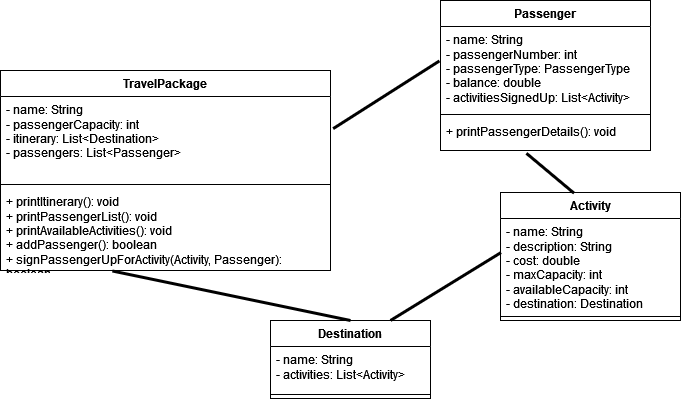

The diagram above was exported from draw.io. Its source (the exported page's mxGraphModel, read from the mxfile embedded in the PNG):
<mxGraphModel dx="1658" dy="408" grid="1" gridSize="10" guides="1" tooltips="1" connect="1" arrows="1" fold="1" page="1" pageScale="1" pageWidth="850" pageHeight="1100" math="0" shadow="0">
  <root>
    <mxCell id="0" />
    <mxCell id="1" parent="0" />
    <mxCell id="VnGWPmgBBzevYxZIfuCz-1" value="TravelPackage" style="swimlane;fontStyle=1;align=center;verticalAlign=top;childLayout=stackLayout;horizontal=1;startSize=26;horizontalStack=0;resizeParent=1;resizeParentMax=0;resizeLast=0;collapsible=1;marginBottom=0;whiteSpace=wrap;html=1;" vertex="1" parent="1">
      <mxGeometry x="-50" y="130" width="330" height="200" as="geometry" />
    </mxCell>
    <mxCell id="VnGWPmgBBzevYxZIfuCz-2" value="&lt;div&gt;- name: String&lt;br&gt;&lt;/div&gt;&lt;div&gt;- passengerCapacity: int&lt;/div&gt;&lt;div&gt;- itinerary: List&amp;lt;Destination&amp;gt;&lt;br&gt;&lt;/div&gt;&lt;div&gt;- passengers: List&amp;lt;Passenger&amp;gt;&lt;br&gt;&lt;/div&gt;" style="text;strokeColor=none;fillColor=none;align=left;verticalAlign=top;spacingLeft=4;spacingRight=4;overflow=hidden;rotatable=0;points=[[0,0.5],[1,0.5]];portConstraint=eastwest;whiteSpace=wrap;html=1;" vertex="1" parent="VnGWPmgBBzevYxZIfuCz-1">
      <mxGeometry y="26" width="330" height="84" as="geometry" />
    </mxCell>
    <mxCell id="VnGWPmgBBzevYxZIfuCz-3" value="" style="line;strokeWidth=1;fillColor=none;align=left;verticalAlign=middle;spacingTop=-1;spacingLeft=3;spacingRight=3;rotatable=0;labelPosition=right;points=[];portConstraint=eastwest;strokeColor=inherit;" vertex="1" parent="VnGWPmgBBzevYxZIfuCz-1">
      <mxGeometry y="110" width="330" height="8" as="geometry" />
    </mxCell>
    <mxCell id="VnGWPmgBBzevYxZIfuCz-4" value="&lt;div&gt;+ printItinerary(): void&lt;/div&gt;&lt;div&gt;+ printPassengerList(): void&lt;/div&gt;&lt;div&gt;+ printAvailableActivities(): void&lt;br&gt;&lt;/div&gt;&lt;div&gt;+ addPassenger(): boolean&lt;br&gt;&lt;/div&gt;&lt;div&gt;+ signPassengerUpForActivity(Activity, Passenger): boolean&lt;/div&gt;" style="text;strokeColor=none;fillColor=none;align=left;verticalAlign=top;spacingLeft=4;spacingRight=4;overflow=hidden;rotatable=0;points=[[0,0.5],[1,0.5]];portConstraint=eastwest;whiteSpace=wrap;html=1;" vertex="1" parent="VnGWPmgBBzevYxZIfuCz-1">
      <mxGeometry y="118" width="330" height="82" as="geometry" />
    </mxCell>
    <mxCell id="VnGWPmgBBzevYxZIfuCz-5" value="Destination" style="swimlane;fontStyle=1;align=center;verticalAlign=top;childLayout=stackLayout;horizontal=1;startSize=26;horizontalStack=0;resizeParent=1;resizeParentMax=0;resizeLast=0;collapsible=1;marginBottom=0;whiteSpace=wrap;html=1;" vertex="1" parent="1">
      <mxGeometry x="220" y="380" width="160" height="78" as="geometry" />
    </mxCell>
    <mxCell id="VnGWPmgBBzevYxZIfuCz-6" value="&lt;div&gt;- name: String&lt;/div&gt;&lt;div&gt;- activities: List&amp;lt;Activity&amp;gt;&lt;br&gt;&lt;/div&gt;" style="text;strokeColor=none;fillColor=none;align=left;verticalAlign=top;spacingLeft=4;spacingRight=4;overflow=hidden;rotatable=0;points=[[0,0.5],[1,0.5]];portConstraint=eastwest;whiteSpace=wrap;html=1;" vertex="1" parent="VnGWPmgBBzevYxZIfuCz-5">
      <mxGeometry y="26" width="160" height="44" as="geometry" />
    </mxCell>
    <mxCell id="VnGWPmgBBzevYxZIfuCz-7" value="" style="line;strokeWidth=1;fillColor=none;align=left;verticalAlign=middle;spacingTop=-1;spacingLeft=3;spacingRight=3;rotatable=0;labelPosition=right;points=[];portConstraint=eastwest;strokeColor=inherit;" vertex="1" parent="VnGWPmgBBzevYxZIfuCz-5">
      <mxGeometry y="70" width="160" height="8" as="geometry" />
    </mxCell>
    <mxCell id="VnGWPmgBBzevYxZIfuCz-9" value="Activity" style="swimlane;fontStyle=1;align=center;verticalAlign=top;childLayout=stackLayout;horizontal=1;startSize=26;horizontalStack=0;resizeParent=1;resizeParentMax=0;resizeLast=0;collapsible=1;marginBottom=0;whiteSpace=wrap;html=1;" vertex="1" parent="1">
      <mxGeometry x="450" y="252" width="180" height="128" as="geometry" />
    </mxCell>
    <mxCell id="VnGWPmgBBzevYxZIfuCz-10" value="- name: String&lt;div&gt;- description: String&lt;/div&gt;&lt;div&gt;- cost: double&lt;/div&gt;&lt;div&gt;- maxCapacity: int&lt;br&gt;&lt;/div&gt;&lt;div&gt;- availableCapacity: int&lt;br&gt;&lt;/div&gt;&lt;div&gt;- destination: Destination&lt;br&gt;&lt;/div&gt;&lt;div&gt;&lt;br&gt;&lt;/div&gt;" style="text;strokeColor=none;fillColor=none;align=left;verticalAlign=top;spacingLeft=4;spacingRight=4;overflow=hidden;rotatable=0;points=[[0,0.5],[1,0.5]];portConstraint=eastwest;whiteSpace=wrap;html=1;" vertex="1" parent="VnGWPmgBBzevYxZIfuCz-9">
      <mxGeometry y="26" width="180" height="94" as="geometry" />
    </mxCell>
    <mxCell id="VnGWPmgBBzevYxZIfuCz-11" value="" style="line;strokeWidth=1;fillColor=none;align=left;verticalAlign=middle;spacingTop=-1;spacingLeft=3;spacingRight=3;rotatable=0;labelPosition=right;points=[];portConstraint=eastwest;strokeColor=inherit;" vertex="1" parent="VnGWPmgBBzevYxZIfuCz-9">
      <mxGeometry y="120" width="180" height="8" as="geometry" />
    </mxCell>
    <mxCell id="VnGWPmgBBzevYxZIfuCz-13" value="Passenger" style="swimlane;fontStyle=1;align=center;verticalAlign=top;childLayout=stackLayout;horizontal=1;startSize=26;horizontalStack=0;resizeParent=1;resizeParentMax=0;resizeLast=0;collapsible=1;marginBottom=0;whiteSpace=wrap;html=1;" vertex="1" parent="1">
      <mxGeometry x="390" y="60" width="210" height="150" as="geometry" />
    </mxCell>
    <mxCell id="VnGWPmgBBzevYxZIfuCz-14" value="- name: String&lt;div&gt;- passengerNumber: int&lt;br&gt;&lt;/div&gt;&lt;div&gt;- passengerType: PassengerType&lt;/div&gt;&lt;div&gt;- balance: double&lt;br&gt;&lt;/div&gt;&lt;div&gt;- activitiesSignedUp: List&amp;lt;Activity&amp;gt;&lt;br&gt;&lt;/div&gt;&lt;div&gt;&lt;br&gt;&lt;/div&gt;" style="text;strokeColor=none;fillColor=none;align=left;verticalAlign=top;spacingLeft=4;spacingRight=4;overflow=hidden;rotatable=0;points=[[0,0.5],[1,0.5]];portConstraint=eastwest;whiteSpace=wrap;html=1;" vertex="1" parent="VnGWPmgBBzevYxZIfuCz-13">
      <mxGeometry y="26" width="210" height="84" as="geometry" />
    </mxCell>
    <mxCell id="VnGWPmgBBzevYxZIfuCz-15" value="" style="line;strokeWidth=1;fillColor=none;align=left;verticalAlign=middle;spacingTop=-1;spacingLeft=3;spacingRight=3;rotatable=0;labelPosition=right;points=[];portConstraint=eastwest;strokeColor=inherit;" vertex="1" parent="VnGWPmgBBzevYxZIfuCz-13">
      <mxGeometry y="110" width="210" height="8" as="geometry" />
    </mxCell>
    <mxCell id="VnGWPmgBBzevYxZIfuCz-16" value="&lt;div&gt;+ printPassengerDetails(): void&lt;/div&gt;" style="text;strokeColor=none;fillColor=none;align=left;verticalAlign=top;spacingLeft=4;spacingRight=4;overflow=hidden;rotatable=0;points=[[0,0.5],[1,0.5]];portConstraint=eastwest;whiteSpace=wrap;html=1;" vertex="1" parent="VnGWPmgBBzevYxZIfuCz-13">
      <mxGeometry y="118" width="210" height="32" as="geometry" />
    </mxCell>
    <mxCell id="VnGWPmgBBzevYxZIfuCz-19" value="" style="endArrow=none;startArrow=none;endFill=0;startFill=0;endSize=8;html=1;verticalAlign=bottom;labelBackgroundColor=none;strokeWidth=3;rounded=0;entryX=0.5;entryY=0;entryDx=0;entryDy=0;exitX=0.339;exitY=1.006;exitDx=0;exitDy=0;exitPerimeter=0;" edge="1" parent="1" source="VnGWPmgBBzevYxZIfuCz-4" target="VnGWPmgBBzevYxZIfuCz-5">
      <mxGeometry width="160" relative="1" as="geometry">
        <mxPoint x="60" y="310" as="sourcePoint" />
        <mxPoint x="220" y="310" as="targetPoint" />
      </mxGeometry>
    </mxCell>
    <mxCell id="VnGWPmgBBzevYxZIfuCz-20" value="" style="endArrow=none;startArrow=none;endFill=0;startFill=0;endSize=8;html=1;verticalAlign=bottom;labelBackgroundColor=none;strokeWidth=3;rounded=0;exitX=1.008;exitY=0.383;exitDx=0;exitDy=0;exitPerimeter=0;entryX=-0.005;entryY=0.41;entryDx=0;entryDy=0;entryPerimeter=0;" edge="1" parent="1" source="VnGWPmgBBzevYxZIfuCz-2" target="VnGWPmgBBzevYxZIfuCz-14">
      <mxGeometry width="160" relative="1" as="geometry">
        <mxPoint x="240" y="90" as="sourcePoint" />
        <mxPoint x="400" y="90" as="targetPoint" />
      </mxGeometry>
    </mxCell>
    <mxCell id="VnGWPmgBBzevYxZIfuCz-21" value="" style="endArrow=none;startArrow=none;endFill=0;startFill=0;endSize=8;html=1;verticalAlign=bottom;labelBackgroundColor=none;strokeWidth=3;rounded=0;exitX=0.75;exitY=0;exitDx=0;exitDy=0;entryX=0.003;entryY=0.362;entryDx=0;entryDy=0;entryPerimeter=0;" edge="1" parent="1" source="VnGWPmgBBzevYxZIfuCz-5" target="VnGWPmgBBzevYxZIfuCz-10">
      <mxGeometry width="160" relative="1" as="geometry">
        <mxPoint x="250" y="280" as="sourcePoint" />
        <mxPoint x="410" y="280" as="targetPoint" />
      </mxGeometry>
    </mxCell>
    <mxCell id="VnGWPmgBBzevYxZIfuCz-22" value="" style="endArrow=none;startArrow=none;endFill=0;startFill=0;endSize=8;html=1;verticalAlign=bottom;labelBackgroundColor=none;strokeWidth=3;rounded=0;entryX=0.409;entryY=1.087;entryDx=0;entryDy=0;entryPerimeter=0;exitX=0.409;exitY=0.006;exitDx=0;exitDy=0;exitPerimeter=0;" edge="1" parent="1" source="VnGWPmgBBzevYxZIfuCz-9" target="VnGWPmgBBzevYxZIfuCz-16">
      <mxGeometry width="160" relative="1" as="geometry">
        <mxPoint x="510" y="250" as="sourcePoint" />
        <mxPoint x="410" y="250" as="targetPoint" />
      </mxGeometry>
    </mxCell>
  </root>
</mxGraphModel>